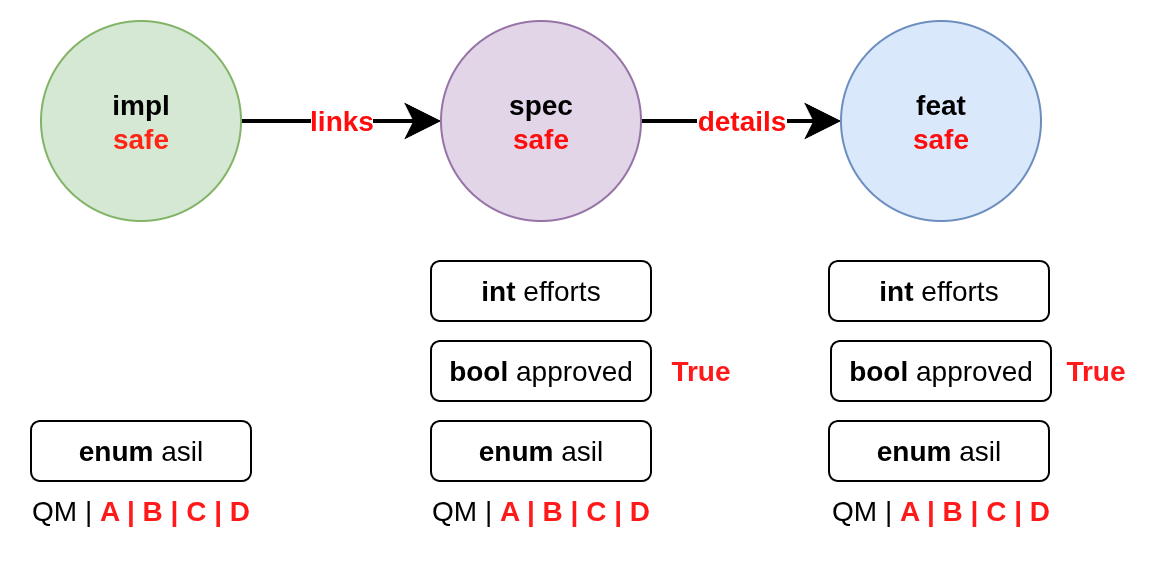

The diagram above was exported from draw.io. Its source (the exported page's mxGraphModel, read from the mxfile embedded in the PNG):
<mxGraphModel dx="883" dy="1214" grid="1" gridSize="10" guides="1" tooltips="1" connect="1" arrows="1" fold="1" page="1" pageScale="1" pageWidth="827" pageHeight="1169" background="#FFFFFF" math="0" shadow="0">
  <root>
    <mxCell id="0" />
    <mxCell id="1" parent="0" />
    <mxCell id="z24h-tdlJzQ4mN1ZfxFx-4" value="links" style="rounded=0;orthogonalLoop=1;jettySize=auto;endSize=12;strokeWidth=2;textShadow=0;startFill=1;spacingLeft=0;spacingRight=0;html=1;fontSize=14;fontStyle=1;fontColor=#FF0C0C;" parent="1" source="z24h-tdlJzQ4mN1ZfxFx-1" target="z24h-tdlJzQ4mN1ZfxFx-2" edge="1">
      <mxGeometry x="0.0069" relative="1" as="geometry">
        <mxPoint as="offset" />
      </mxGeometry>
    </mxCell>
    <mxCell id="z24h-tdlJzQ4mN1ZfxFx-1" value="impl&lt;br&gt;&lt;font style=&quot;color: rgb(255, 36, 20);&quot;&gt;safe&lt;/font&gt;" style="ellipse;whiteSpace=wrap;html=1;aspect=fixed;fontStyle=1;labelBackgroundColor=none;fillColor=#d5e8d4;strokeColor=#82b366;align=center;verticalAlign=middle;fontSize=14;" parent="1" vertex="1">
      <mxGeometry x="30" y="40" width="100" height="100" as="geometry" />
    </mxCell>
    <mxCell id="z24h-tdlJzQ4mN1ZfxFx-5" value="details" style="edgeStyle=none;shape=connector;rounded=0;orthogonalLoop=1;jettySize=auto;html=1;strokeColor=default;strokeWidth=2;align=center;verticalAlign=middle;fontFamily=Helvetica;fontSize=14;fontColor=#FF0C0C;labelBackgroundColor=default;endArrow=classic;endSize=12;fontStyle=1;spacingLeft=0;spacingRight=0;startFill=1;" parent="1" source="z24h-tdlJzQ4mN1ZfxFx-2" target="z24h-tdlJzQ4mN1ZfxFx-3" edge="1">
      <mxGeometry relative="1" as="geometry" />
    </mxCell>
    <mxCell id="z24h-tdlJzQ4mN1ZfxFx-2" value="spec&lt;br&gt;&lt;font style=&quot;color: rgb(255, 12, 12);&quot;&gt;safe&lt;/font&gt;" style="ellipse;whiteSpace=wrap;html=1;aspect=fixed;fontStyle=1;labelBackgroundColor=none;fillColor=#e1d5e7;strokeColor=#9673a6;fontSize=14;" parent="1" vertex="1">
      <mxGeometry x="230" y="40" width="100" height="100" as="geometry" />
    </mxCell>
    <mxCell id="z24h-tdlJzQ4mN1ZfxFx-3" value="feat&lt;br&gt;&lt;font style=&quot;color: rgb(255, 12, 12);&quot;&gt;safe&lt;/font&gt;" style="ellipse;whiteSpace=wrap;html=1;aspect=fixed;fontStyle=1;labelBackgroundColor=none;fillColor=#dae8fc;strokeColor=#6c8ebf;fontSize=14;" parent="1" vertex="1">
      <mxGeometry x="430" y="40" width="100" height="100" as="geometry" />
    </mxCell>
    <mxCell id="z24h-tdlJzQ4mN1ZfxFx-7" value="&lt;b&gt;int&lt;/b&gt;&amp;nbsp;efforts" style="rounded=1;whiteSpace=wrap;html=1;fontFamily=Helvetica;fontSize=14;fontColor=default;labelBackgroundColor=default;" parent="1" vertex="1">
      <mxGeometry x="225" y="160" width="110" height="30" as="geometry" />
    </mxCell>
    <mxCell id="z24h-tdlJzQ4mN1ZfxFx-8" value="&lt;b&gt;bool&lt;/b&gt;&amp;nbsp;approved" style="rounded=1;whiteSpace=wrap;html=1;fontFamily=Helvetica;fontSize=14;fontColor=default;labelBackgroundColor=default;" parent="1" vertex="1">
      <mxGeometry x="225" y="200" width="110" height="30" as="geometry" />
    </mxCell>
    <mxCell id="z24h-tdlJzQ4mN1ZfxFx-9" value="&lt;b&gt;enum&lt;/b&gt;&amp;nbsp;asil" style="rounded=1;whiteSpace=wrap;html=1;fontFamily=Helvetica;fontSize=14;fontColor=default;labelBackgroundColor=default;" parent="1" vertex="1">
      <mxGeometry x="25" y="240" width="110" height="30" as="geometry" />
    </mxCell>
    <mxCell id="z24h-tdlJzQ4mN1ZfxFx-10" value="&lt;b&gt;enum&lt;/b&gt;&amp;nbsp;asil" style="rounded=1;whiteSpace=wrap;html=1;fontFamily=Helvetica;fontSize=14;fontColor=default;labelBackgroundColor=default;" parent="1" vertex="1">
      <mxGeometry x="225" y="240" width="110" height="30" as="geometry" />
    </mxCell>
    <mxCell id="z24h-tdlJzQ4mN1ZfxFx-12" value="&lt;b&gt;int&lt;/b&gt;&amp;nbsp;efforts" style="rounded=1;whiteSpace=wrap;html=1;fontFamily=Helvetica;fontSize=14;fontColor=default;labelBackgroundColor=default;" parent="1" vertex="1">
      <mxGeometry x="424" y="160" width="110" height="30" as="geometry" />
    </mxCell>
    <mxCell id="z24h-tdlJzQ4mN1ZfxFx-13" value="&lt;b&gt;bool&lt;/b&gt;&amp;nbsp;approved" style="rounded=1;whiteSpace=wrap;html=1;fontFamily=Helvetica;fontSize=14;fontColor=default;labelBackgroundColor=default;" parent="1" vertex="1">
      <mxGeometry x="425" y="200" width="110" height="30" as="geometry" />
    </mxCell>
    <mxCell id="z24h-tdlJzQ4mN1ZfxFx-14" value="&lt;b&gt;enum&lt;/b&gt;&amp;nbsp;asil" style="rounded=1;whiteSpace=wrap;html=1;fontFamily=Helvetica;fontSize=14;fontColor=default;labelBackgroundColor=default;" parent="1" vertex="1">
      <mxGeometry x="424" y="240" width="110" height="30" as="geometry" />
    </mxCell>
    <mxCell id="z24h-tdlJzQ4mN1ZfxFx-17" value="QM | &lt;b&gt;&lt;font style=&quot;color: rgb(255, 25, 25);&quot;&gt;A | B | C | D&lt;/font&gt;&lt;/b&gt;" style="text;html=1;align=center;verticalAlign=middle;whiteSpace=wrap;rounded=0;fontFamily=Helvetica;fontSize=14;fontColor=default;labelBackgroundColor=default;" parent="1" vertex="1">
      <mxGeometry x="20" y="270" width="120" height="30" as="geometry" />
    </mxCell>
    <mxCell id="2" value="QM | &lt;b&gt;&lt;font style=&quot;color: rgb(255, 25, 25);&quot;&gt;A | B | C | D&lt;/font&gt;&lt;/b&gt;" style="text;html=1;align=center;verticalAlign=middle;whiteSpace=wrap;rounded=0;fontFamily=Helvetica;fontSize=14;fontColor=default;labelBackgroundColor=default;" parent="1" vertex="1">
      <mxGeometry x="220" y="270" width="120" height="30" as="geometry" />
    </mxCell>
    <mxCell id="3" value="QM | &lt;b&gt;&lt;font style=&quot;color: rgb(255, 25, 25);&quot;&gt;A | B | C | D&lt;/font&gt;&lt;/b&gt;" style="text;html=1;align=center;verticalAlign=middle;whiteSpace=wrap;rounded=0;fontFamily=Helvetica;fontSize=14;fontColor=default;labelBackgroundColor=default;" parent="1" vertex="1">
      <mxGeometry x="420" y="270" width="120" height="30" as="geometry" />
    </mxCell>
    <mxCell id="4" value="&lt;b&gt;&lt;font style=&quot;color: rgb(255, 25, 25);&quot;&gt;True&lt;/font&gt;&lt;/b&gt;" style="text;html=1;align=center;verticalAlign=middle;whiteSpace=wrap;rounded=0;fontFamily=Helvetica;fontSize=14;fontColor=default;labelBackgroundColor=default;" parent="1" vertex="1">
      <mxGeometry x="535" y="200" width="45" height="30" as="geometry" />
    </mxCell>
    <mxCell id="5" value="&lt;b&gt;&lt;font style=&quot;color: rgb(255, 25, 25);&quot;&gt;True&lt;/font&gt;&lt;/b&gt;" style="text;html=1;align=center;verticalAlign=middle;whiteSpace=wrap;rounded=0;fontFamily=Helvetica;fontSize=14;fontColor=default;labelBackgroundColor=default;" parent="1" vertex="1">
      <mxGeometry x="335" y="200" width="50" height="30" as="geometry" />
    </mxCell>
  </root>
</mxGraphModel>